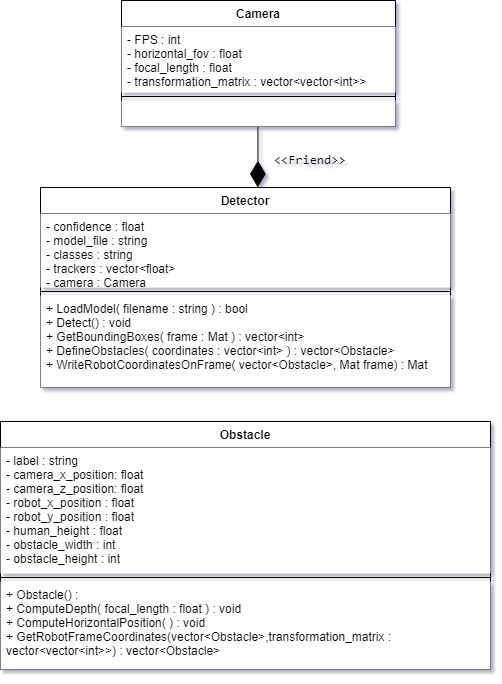

The diagram above was exported from draw.io. Its source (the exported page's mxGraphModel, read from the mxfile embedded in the PNG):
<mxGraphModel dx="1600" dy="876" grid="0" gridSize="10" guides="1" tooltips="1" connect="1" arrows="1" fold="1" page="1" pageScale="1" pageWidth="850" pageHeight="1100" math="0" shadow="0">
  <root>
    <mxCell id="0" />
    <mxCell id="1" parent="0" />
    <mxCell id="pNfdYxtGNDYe5JsOjlpJ-38" value="" style="endArrow=diamondThin;endFill=1;endSize=24;html=1;rounded=0;edgeStyle=orthogonalEdgeStyle;entryX=0.53;entryY=0;entryDx=0;entryDy=0;entryPerimeter=0;exitX=0.498;exitY=0.987;exitDx=0;exitDy=0;exitPerimeter=0;" parent="1" source="NV935oTgikTMs2wkTuY5-6" target="pNfdYxtGNDYe5JsOjlpJ-39" edge="1">
      <mxGeometry width="160" relative="1" as="geometry">
        <mxPoint x="467" y="196" as="sourcePoint" />
        <mxPoint x="527.5" y="226" as="targetPoint" />
      </mxGeometry>
    </mxCell>
    <mxCell id="pNfdYxtGNDYe5JsOjlpJ-39" value="Detector" style="swimlane;fontStyle=1;align=center;verticalAlign=top;childLayout=stackLayout;horizontal=1;startSize=26;horizontalStack=0;resizeParent=1;resizeParentMax=0;resizeLast=0;collapsible=1;marginBottom=0;" parent="1" vertex="1">
      <mxGeometry x="249" y="257" width="410" height="200" as="geometry" />
    </mxCell>
    <mxCell id="pNfdYxtGNDYe5JsOjlpJ-40" value="- confidence : float&#10;- model_file : string&#10;- classes : string&#10;- trackers : vector&lt;float&gt;&#10;- camera : Camera" style="text;strokeColor=none;fillColor=#FFFFFF;align=left;verticalAlign=top;spacingLeft=4;spacingRight=4;overflow=hidden;rotatable=0;points=[[0,0.5],[1,0.5]];portConstraint=eastwest;" parent="pNfdYxtGNDYe5JsOjlpJ-39" vertex="1">
      <mxGeometry y="26" width="410" height="74" as="geometry" />
    </mxCell>
    <mxCell id="pNfdYxtGNDYe5JsOjlpJ-41" value="" style="line;strokeWidth=1;fillColor=none;align=left;verticalAlign=middle;spacingTop=-1;spacingLeft=3;spacingRight=3;rotatable=0;labelPosition=right;points=[];portConstraint=eastwest;" parent="pNfdYxtGNDYe5JsOjlpJ-39" vertex="1">
      <mxGeometry y="100" width="410" height="8" as="geometry" />
    </mxCell>
    <mxCell id="pNfdYxtGNDYe5JsOjlpJ-42" value="+ LoadModel( filename : string ) : bool&#10;+ Detect() : void&#10;+ GetBoundingBoxes( frame : Mat ) : vector&lt;int&gt;&#10;+ DefineObstacles( coordinates : vector&lt;int&gt; ) : vector&lt;Obstacle&gt;&#10;+ WriteRobotCoordinatesOnFrame( vector&lt;Obstacle&gt;, Mat frame) : Mat &#10;" style="text;strokeColor=none;fillColor=#FFFFFF;align=left;verticalAlign=top;spacingLeft=4;spacingRight=4;overflow=hidden;rotatable=0;points=[[0,0.5],[1,0.5]];portConstraint=eastwest;" parent="pNfdYxtGNDYe5JsOjlpJ-39" vertex="1">
      <mxGeometry y="108" width="410" height="92" as="geometry" />
    </mxCell>
    <mxCell id="pNfdYxtGNDYe5JsOjlpJ-52" value="Obstacle" style="swimlane;fontStyle=1;align=center;verticalAlign=top;childLayout=stackLayout;horizontal=1;startSize=26;horizontalStack=0;resizeParent=1;resizeParentMax=0;resizeLast=0;collapsible=1;marginBottom=0;" parent="1" vertex="1">
      <mxGeometry x="209" y="491" width="490" height="248" as="geometry" />
    </mxCell>
    <mxCell id="pNfdYxtGNDYe5JsOjlpJ-53" value="- label : string&#10;- camera_x_position: float&#10;- camera_z_position: float&#10;- robot_x_position : float&#10;- robot_y_position : float&#10;- human_height : float&#10;- obstacle_width : int&#10;- obstacle_height : int" style="text;strokeColor=none;fillColor=#FFFFFF;align=left;verticalAlign=top;spacingLeft=4;spacingRight=4;overflow=hidden;rotatable=0;points=[[0,0.5],[1,0.5]];portConstraint=eastwest;" parent="pNfdYxtGNDYe5JsOjlpJ-52" vertex="1">
      <mxGeometry y="26" width="490" height="126" as="geometry" />
    </mxCell>
    <mxCell id="pNfdYxtGNDYe5JsOjlpJ-54" value="" style="line;strokeWidth=1;fillColor=none;align=left;verticalAlign=middle;spacingTop=-1;spacingLeft=3;spacingRight=3;rotatable=0;labelPosition=right;points=[];portConstraint=eastwest;" parent="pNfdYxtGNDYe5JsOjlpJ-52" vertex="1">
      <mxGeometry y="152" width="490" height="8" as="geometry" />
    </mxCell>
    <mxCell id="pNfdYxtGNDYe5JsOjlpJ-55" value="+ Obstacle() : &#10;+ ComputeDepth( focal_length : float ) : void&#10;+ ComputeHorizontalPosition( ) : void&#10;+ GetRobotFrameCoordinates(vector&lt;Obstacle&gt;,transformation_matrix : &#10;vector&lt;vector&lt;int&gt;&gt;) : vector&lt;Obstacle&gt;&#10;&#10;" style="text;strokeColor=none;fillColor=#FFFFFF;align=left;verticalAlign=top;spacingLeft=4;spacingRight=4;overflow=hidden;rotatable=0;points=[[0,0.5],[1,0.5]];portConstraint=eastwest;" parent="pNfdYxtGNDYe5JsOjlpJ-52" vertex="1">
      <mxGeometry y="160" width="490" height="88" as="geometry" />
    </mxCell>
    <mxCell id="NV935oTgikTMs2wkTuY5-2" value="&lt;pre style=&quot;margin-top: 0px ; padding: 12px ; border: 0px ; font-stretch: inherit ; line-height: 1.30769 ; font-size: 13px ; vertical-align: baseline ; box-sizing: inherit ; width: auto ; max-height: 600px ; overflow: auto ; border-radius: 5px ; overflow-wrap: normal ; text-align: left&quot;&gt;&lt;code style=&quot;margin: 0px ; padding: 0px ; border: 0px ; font-style: inherit ; font-variant: inherit ; font-weight: inherit ; font-stretch: inherit ; line-height: inherit ; vertical-align: baseline ; box-sizing: inherit ; background-color: transparent ; border-radius: 0px&quot;&gt;  &amp;lt;&amp;lt;Friend&amp;gt;&amp;gt;&lt;br/&gt;&lt;/code&gt;&lt;/pre&gt;&lt;div&gt;&lt;code style=&quot;margin: 0px ; padding: 0px ; border: 0px ; font-style: inherit ; font-variant: inherit ; font-weight: inherit ; font-stretch: inherit ; line-height: inherit ; vertical-align: baseline ; box-sizing: inherit ; background-color: transparent ; border-radius: 0px&quot;&gt;&lt;br&gt;&lt;/code&gt;&lt;/div&gt;" style="text;html=1;align=center;verticalAlign=middle;resizable=0;points=[];autosize=1;strokeColor=none;fillColor=none;" parent="1" vertex="1">
      <mxGeometry x="451" y="207" width="120" height="72" as="geometry" />
    </mxCell>
    <mxCell id="NV935oTgikTMs2wkTuY5-3" value="Camera" style="swimlane;fontStyle=1;align=center;verticalAlign=top;childLayout=stackLayout;horizontal=1;startSize=26;horizontalStack=0;resizeParent=1;resizeParentMax=0;resizeLast=0;collapsible=1;marginBottom=0;fillColor=#FFFFFF;" parent="1" vertex="1">
      <mxGeometry x="330" y="70" width="274" height="126" as="geometry" />
    </mxCell>
    <mxCell id="NV935oTgikTMs2wkTuY5-4" value="- FPS : int&#10;- horizontal_fov : float&#10;- focal_length : float&#10;- transformation_matrix : vector&lt;vector&lt;int&gt;&gt;&#10;" style="text;align=left;verticalAlign=top;spacingLeft=4;spacingRight=4;overflow=hidden;rotatable=0;points=[[0,0.5],[1,0.5]];portConstraint=eastwest;fillColor=#FFFFFF;" parent="NV935oTgikTMs2wkTuY5-3" vertex="1">
      <mxGeometry y="26" width="274" height="66" as="geometry" />
    </mxCell>
    <mxCell id="NV935oTgikTMs2wkTuY5-5" value="" style="line;strokeWidth=1;fillColor=none;align=left;verticalAlign=middle;spacingTop=-1;spacingLeft=3;spacingRight=3;rotatable=0;labelPosition=right;points=[];portConstraint=eastwest;" parent="NV935oTgikTMs2wkTuY5-3" vertex="1">
      <mxGeometry y="92" width="274" height="8" as="geometry" />
    </mxCell>
    <mxCell id="NV935oTgikTMs2wkTuY5-6" value=" " style="text;strokeColor=none;fillColor=#FFFFFF;align=left;verticalAlign=top;spacingLeft=4;spacingRight=4;overflow=hidden;rotatable=0;points=[[0,0.5],[1,0.5]];portConstraint=eastwest;" parent="NV935oTgikTMs2wkTuY5-3" vertex="1">
      <mxGeometry y="100" width="274" height="26" as="geometry" />
    </mxCell>
  </root>
</mxGraphModel>